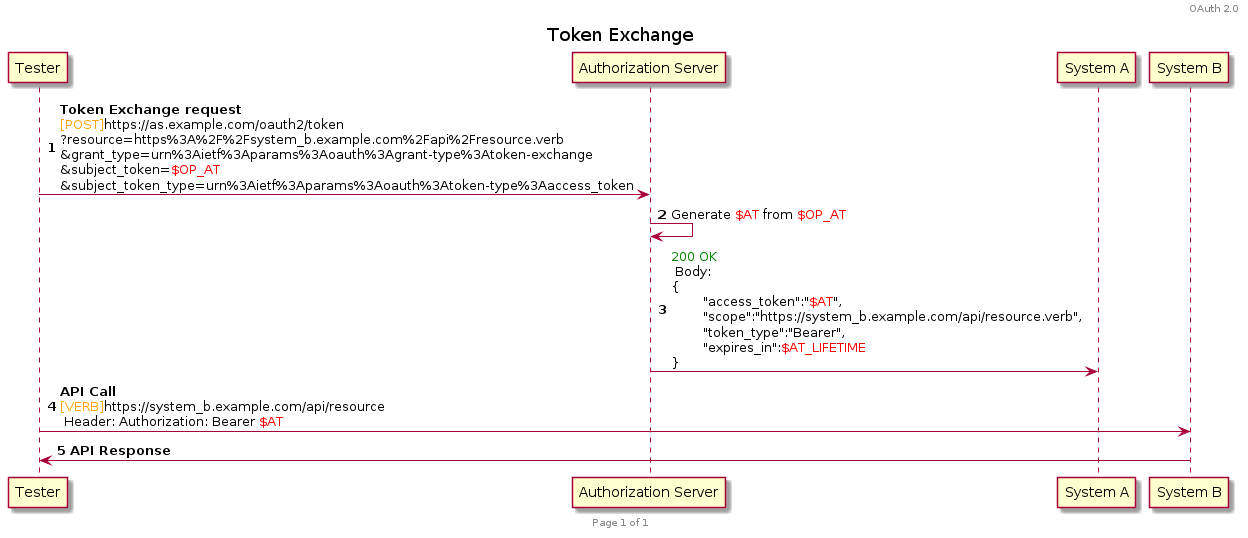

The diagram above was rendered by PlantUML. Its source (embedded in the PNG):
@startuml

header OAuth 2.0
footer Page %page% of %lastpage%

title Token Exchange
autonumber

participant T as "Tester"
participant Auth as "Authorization Server"
participant A as "System A"
participant B as "System B"

T -> Auth : **Token Exchange request**\n<font color=orange>[POST]</font>https://as.example.com/oauth2/token\n?resource=https%3A%2F%2Fsystem_b.example.com%2Fapi%2Fresource.verb\n&grant_type=urn%3Aietf%3Aparams%3Aoauth%3Agrant-type%3Atoken-exchange\n&subject_token=<font color=red>$OP_AT</font>\n&subject_token_type=urn%3Aietf%3Aparams%3Aoauth%3Atoken-type%3Aaccess_token
Auth -> Auth : Generate <font color=red>$AT</font> from <font color=red>$OP_AT</font>
Auth -> A : <font color=green>200 OK</font> \n Body: \n{\n\t"access_token":"<font color=red>$AT</font>",\n\t"scope":"https://system_b.example.com/api/resource.verb",\n\t"token_type":"Bearer",\n\t"expires_in":<font color=red>$AT_LIFETIME</font>\n}

T -> B : **API Call** \n<font color=orange>[VERB]</font>https://system_b.example.com/api/resource\n Header: Authorization: Bearer <font color=red>$AT</font>
B -> T : **API Response**
@enduml